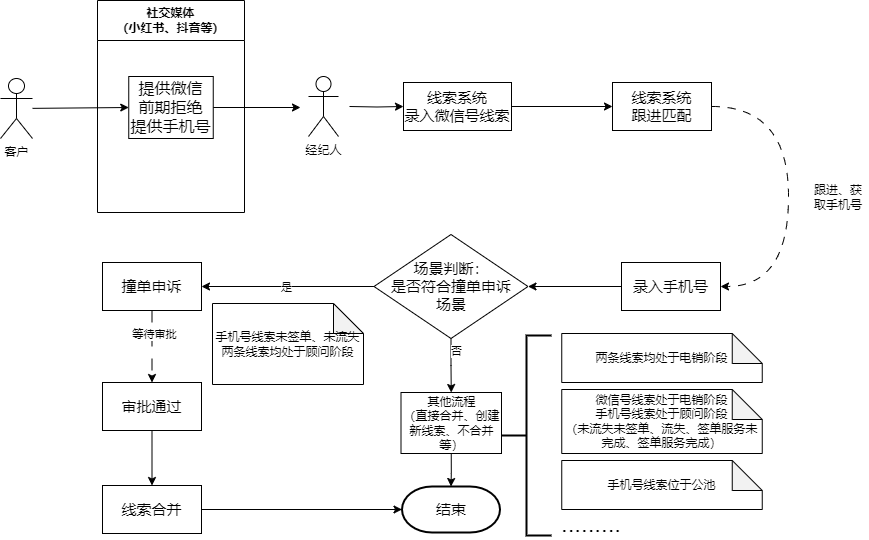

The diagram above was exported from draw.io. Its source (the exported page's mxGraphModel, read from the mxfile embedded in the PNG):
<mxGraphModel dx="1120" dy="1379" grid="0" gridSize="10" guides="1" tooltips="1" connect="1" arrows="1" fold="1" page="1" pageScale="1" pageWidth="1100" pageHeight="850" math="0" shadow="0">
  <root>
    <mxCell id="0" />
    <mxCell id="1" parent="0" />
    <mxCell id="Dj8aG2vSBPNqhN_YNDGU-18" style="edgeStyle=orthogonalEdgeStyle;rounded=0;orthogonalLoop=1;jettySize=auto;html=1;entryX=0;entryY=0.5;entryDx=0;entryDy=0;" parent="1" target="Dj8aG2vSBPNqhN_YNDGU-13" edge="1">
      <mxGeometry relative="1" as="geometry">
        <mxPoint x="382" y="-727" as="sourcePoint" />
      </mxGeometry>
    </mxCell>
    <mxCell id="Dj8aG2vSBPNqhN_YNDGU-1" value="经纪人" style="shape=umlActor;verticalLabelPosition=bottom;verticalAlign=top;html=1;outlineConnect=0;" parent="1" vertex="1">
      <mxGeometry x="341" y="-757" width="30" height="60" as="geometry" />
    </mxCell>
    <mxCell id="Dj8aG2vSBPNqhN_YNDGU-11" style="rounded=0;orthogonalLoop=1;jettySize=auto;html=1;entryX=0;entryY=0.5;entryDx=0;entryDy=0;" parent="1" source="Dj8aG2vSBPNqhN_YNDGU-3" target="Dj8aG2vSBPNqhN_YNDGU-10" edge="1">
      <mxGeometry relative="1" as="geometry" />
    </mxCell>
    <mxCell id="Dj8aG2vSBPNqhN_YNDGU-3" value="客户" style="shape=umlActor;verticalLabelPosition=bottom;verticalAlign=top;html=1;outlineConnect=0;" parent="1" vertex="1">
      <mxGeometry x="33" y="-755" width="32" height="60" as="geometry" />
    </mxCell>
    <mxCell id="Dj8aG2vSBPNqhN_YNDGU-9" value="社交媒体&lt;br&gt;（小红书、抖音等）" style="swimlane;whiteSpace=wrap;html=1;startSize=40;" parent="1" vertex="1">
      <mxGeometry x="130" y="-833" width="147" height="212" as="geometry" />
    </mxCell>
    <mxCell id="Dj8aG2vSBPNqhN_YNDGU-10" value="&lt;font style=&quot;font-size: 16px;&quot;&gt;提供微信&lt;br&gt;前期拒绝&lt;/font&gt;&lt;div&gt;&lt;font style=&quot;font-size: 16px;&quot;&gt;提供手机号&lt;/font&gt;&lt;/div&gt;" style="rounded=0;whiteSpace=wrap;html=1;" parent="Dj8aG2vSBPNqhN_YNDGU-9" vertex="1">
      <mxGeometry x="31.25" y="76" width="84.5" height="62" as="geometry" />
    </mxCell>
    <mxCell id="Dj8aG2vSBPNqhN_YNDGU-12" style="rounded=0;orthogonalLoop=1;jettySize=auto;html=1;exitX=1;exitY=0.5;exitDx=0;exitDy=0;" parent="1" source="Dj8aG2vSBPNqhN_YNDGU-10" edge="1">
      <mxGeometry relative="1" as="geometry">
        <mxPoint x="333" y="-726" as="targetPoint" />
      </mxGeometry>
    </mxCell>
    <mxCell id="Dj8aG2vSBPNqhN_YNDGU-19" style="edgeStyle=orthogonalEdgeStyle;rounded=0;orthogonalLoop=1;jettySize=auto;html=1;exitX=1;exitY=0.5;exitDx=0;exitDy=0;entryX=0;entryY=0.5;entryDx=0;entryDy=0;" parent="1" source="Dj8aG2vSBPNqhN_YNDGU-13" target="Dj8aG2vSBPNqhN_YNDGU-20" edge="1">
      <mxGeometry relative="1" as="geometry">
        <mxPoint x="646" y="-727" as="targetPoint" />
      </mxGeometry>
    </mxCell>
    <mxCell id="Dj8aG2vSBPNqhN_YNDGU-13" value="线索系统&lt;br style=&quot;font-size: 15px;&quot;&gt;录入微信号线索" style="rounded=0;whiteSpace=wrap;html=1;fontSize=15;" parent="1" vertex="1">
      <mxGeometry x="436" y="-751" width="108" height="48" as="geometry" />
    </mxCell>
    <mxCell id="G-lfRl3ofo89eDB5tKdz-1" style="edgeStyle=orthogonalEdgeStyle;rounded=0;orthogonalLoop=1;jettySize=auto;html=1;entryX=1;entryY=0.5;entryDx=0;entryDy=0;exitX=1;exitY=0.5;exitDx=0;exitDy=0;curved=1;dashed=1;dashPattern=8 8;" parent="1" source="Dj8aG2vSBPNqhN_YNDGU-20" target="Dj8aG2vSBPNqhN_YNDGU-21" edge="1">
      <mxGeometry relative="1" as="geometry">
        <Array as="points">
          <mxPoint x="821" y="-727" />
          <mxPoint x="821" y="-547" />
        </Array>
      </mxGeometry>
    </mxCell>
    <mxCell id="Dj8aG2vSBPNqhN_YNDGU-20" value="线索系统&lt;br style=&quot;font-size: 15px;&quot;&gt;跟进匹配" style="rounded=0;whiteSpace=wrap;html=1;fontSize=15;" parent="1" vertex="1">
      <mxGeometry x="645" y="-751" width="99" height="48" as="geometry" />
    </mxCell>
    <mxCell id="Dj8aG2vSBPNqhN_YNDGU-27" style="edgeStyle=orthogonalEdgeStyle;rounded=0;orthogonalLoop=1;jettySize=auto;html=1;exitX=0;exitY=0.5;exitDx=0;exitDy=0;entryX=1;entryY=0.5;entryDx=0;entryDy=0;" parent="1" source="Dj8aG2vSBPNqhN_YNDGU-21" target="Dj8aG2vSBPNqhN_YNDGU-25" edge="1">
      <mxGeometry relative="1" as="geometry" />
    </mxCell>
    <mxCell id="Dj8aG2vSBPNqhN_YNDGU-21" value="录入手机号" style="rounded=0;whiteSpace=wrap;html=1;fontSize=15;" parent="1" vertex="1">
      <mxGeometry x="654" y="-571" width="99" height="48" as="geometry" />
    </mxCell>
    <mxCell id="Dj8aG2vSBPNqhN_YNDGU-23" value="跟进、获取手机号" style="text;html=1;strokeColor=none;fillColor=none;align=center;verticalAlign=middle;whiteSpace=wrap;rounded=0;" parent="1" vertex="1">
      <mxGeometry x="841" y="-651" width="60" height="30" as="geometry" />
    </mxCell>
    <mxCell id="Dj8aG2vSBPNqhN_YNDGU-36" style="edgeStyle=orthogonalEdgeStyle;rounded=0;orthogonalLoop=1;jettySize=auto;html=1;exitX=0.5;exitY=1;exitDx=0;exitDy=0;entryX=0.5;entryY=0;entryDx=0;entryDy=0;dashed=1;dashPattern=12 12;" parent="1" source="Dj8aG2vSBPNqhN_YNDGU-24" target="Dj8aG2vSBPNqhN_YNDGU-35" edge="1">
      <mxGeometry relative="1" as="geometry" />
    </mxCell>
    <mxCell id="Dj8aG2vSBPNqhN_YNDGU-37" value="等待审批" style="edgeLabel;html=1;align=center;verticalAlign=middle;resizable=0;points=[];" parent="Dj8aG2vSBPNqhN_YNDGU-36" vertex="1" connectable="0">
      <mxGeometry x="-0.3611" y="2" relative="1" as="geometry">
        <mxPoint as="offset" />
      </mxGeometry>
    </mxCell>
    <mxCell id="Dj8aG2vSBPNqhN_YNDGU-24" value="撞单申诉" style="rounded=0;whiteSpace=wrap;html=1;fontSize=15;" parent="1" vertex="1">
      <mxGeometry x="135" y="-571" width="99" height="48" as="geometry" />
    </mxCell>
    <mxCell id="Dj8aG2vSBPNqhN_YNDGU-28" style="edgeStyle=orthogonalEdgeStyle;rounded=0;orthogonalLoop=1;jettySize=auto;html=1;entryX=1;entryY=0.5;entryDx=0;entryDy=0;" parent="1" source="Dj8aG2vSBPNqhN_YNDGU-25" target="Dj8aG2vSBPNqhN_YNDGU-24" edge="1">
      <mxGeometry relative="1" as="geometry" />
    </mxCell>
    <mxCell id="Dj8aG2vSBPNqhN_YNDGU-29" value="是" style="edgeLabel;html=1;align=center;verticalAlign=middle;resizable=0;points=[];" parent="Dj8aG2vSBPNqhN_YNDGU-28" vertex="1" connectable="0">
      <mxGeometry x="0.0248" relative="1" as="geometry">
        <mxPoint as="offset" />
      </mxGeometry>
    </mxCell>
    <mxCell id="Dj8aG2vSBPNqhN_YNDGU-31" style="edgeStyle=orthogonalEdgeStyle;rounded=0;orthogonalLoop=1;jettySize=auto;html=1;exitX=0.5;exitY=1;exitDx=0;exitDy=0;entryX=0.5;entryY=0;entryDx=0;entryDy=0;" parent="1" source="Dj8aG2vSBPNqhN_YNDGU-25" target="Dj8aG2vSBPNqhN_YNDGU-30" edge="1">
      <mxGeometry relative="1" as="geometry" />
    </mxCell>
    <mxCell id="Dj8aG2vSBPNqhN_YNDGU-41" value="否" style="edgeLabel;html=1;align=center;verticalAlign=middle;resizable=0;points=[];" parent="Dj8aG2vSBPNqhN_YNDGU-31" vertex="1" connectable="0">
      <mxGeometry x="-0.5758" y="5" relative="1" as="geometry">
        <mxPoint as="offset" />
      </mxGeometry>
    </mxCell>
    <mxCell id="Dj8aG2vSBPNqhN_YNDGU-25" value="场景判断：&lt;br style=&quot;font-size: 15px;&quot;&gt;是否符合撞单申诉&lt;br style=&quot;font-size: 15px;&quot;&gt;场景" style="rhombus;whiteSpace=wrap;html=1;fontSize=15;" parent="1" vertex="1">
      <mxGeometry x="406.5" y="-599" width="154" height="104" as="geometry" />
    </mxCell>
    <mxCell id="Dj8aG2vSBPNqhN_YNDGU-26" value="手机号线索未签单、未流失&lt;br&gt;两条线索均处于顾问阶段" style="shape=note;whiteSpace=wrap;html=1;backgroundOutline=1;darkOpacity=0.05;" parent="1" vertex="1">
      <mxGeometry x="245" y="-530" width="151" height="81" as="geometry" />
    </mxCell>
    <mxCell id="Dj8aG2vSBPNqhN_YNDGU-33" style="edgeStyle=orthogonalEdgeStyle;rounded=0;orthogonalLoop=1;jettySize=auto;html=1;exitX=0.5;exitY=1;exitDx=0;exitDy=0;" parent="1" source="Dj8aG2vSBPNqhN_YNDGU-30" target="Dj8aG2vSBPNqhN_YNDGU-32" edge="1">
      <mxGeometry relative="1" as="geometry" />
    </mxCell>
    <mxCell id="Dj8aG2vSBPNqhN_YNDGU-30" value="其他流程&lt;br&gt;（直接合并、创建新线索、不合并等）" style="rounded=0;whiteSpace=wrap;html=1;" parent="1" vertex="1">
      <mxGeometry x="433.5" y="-441" width="100.5" height="61" as="geometry" />
    </mxCell>
    <mxCell id="Dj8aG2vSBPNqhN_YNDGU-32" value="结束" style="strokeWidth=2;html=1;shape=mxgraph.flowchart.terminator;whiteSpace=wrap;fontSize=15;" parent="1" vertex="1">
      <mxGeometry x="434.5" y="-347" width="98" height="46" as="geometry" />
    </mxCell>
    <mxCell id="Dj8aG2vSBPNqhN_YNDGU-39" style="edgeStyle=orthogonalEdgeStyle;rounded=0;orthogonalLoop=1;jettySize=auto;html=1;exitX=0.5;exitY=1;exitDx=0;exitDy=0;" parent="1" source="Dj8aG2vSBPNqhN_YNDGU-35" target="Dj8aG2vSBPNqhN_YNDGU-38" edge="1">
      <mxGeometry relative="1" as="geometry" />
    </mxCell>
    <mxCell id="Dj8aG2vSBPNqhN_YNDGU-35" value="审批通过" style="rounded=0;whiteSpace=wrap;html=1;fontSize=15;" parent="1" vertex="1">
      <mxGeometry x="135" y="-451" width="99" height="48" as="geometry" />
    </mxCell>
    <mxCell id="Dj8aG2vSBPNqhN_YNDGU-38" value="线索合并" style="rounded=0;whiteSpace=wrap;html=1;fontSize=15;" parent="1" vertex="1">
      <mxGeometry x="135" y="-348" width="99" height="48" as="geometry" />
    </mxCell>
    <mxCell id="Dj8aG2vSBPNqhN_YNDGU-40" style="edgeStyle=orthogonalEdgeStyle;rounded=0;orthogonalLoop=1;jettySize=auto;html=1;entryX=0;entryY=0.5;entryDx=0;entryDy=0;entryPerimeter=0;" parent="1" source="Dj8aG2vSBPNqhN_YNDGU-38" target="Dj8aG2vSBPNqhN_YNDGU-32" edge="1">
      <mxGeometry relative="1" as="geometry" />
    </mxCell>
    <mxCell id="G-lfRl3ofo89eDB5tKdz-2" value="两条线索均处于电销阶段" style="shape=note;whiteSpace=wrap;html=1;backgroundOutline=1;darkOpacity=0.05;" parent="1" vertex="1">
      <mxGeometry x="594.25" y="-500" width="200.5" height="49" as="geometry" />
    </mxCell>
    <mxCell id="G-lfRl3ofo89eDB5tKdz-3" value="" style="strokeWidth=2;html=1;shape=mxgraph.flowchart.annotation_2;align=left;labelPosition=right;pointerEvents=1;" parent="1" vertex="1">
      <mxGeometry x="534" y="-498" width="50" height="200" as="geometry" />
    </mxCell>
    <mxCell id="G-lfRl3ofo89eDB5tKdz-4" value="微信号线索处于电销阶段&lt;br&gt;手机号线索处于顾问阶段&lt;br&gt;（未流失未签单、流失、签单服务未完成、签单服务完成）" style="shape=note;whiteSpace=wrap;html=1;backgroundOutline=1;darkOpacity=0.05;" parent="1" vertex="1">
      <mxGeometry x="594.25" y="-444" width="200.5" height="64" as="geometry" />
    </mxCell>
    <mxCell id="G-lfRl3ofo89eDB5tKdz-5" value="手机号线索位于公池" style="shape=note;whiteSpace=wrap;html=1;backgroundOutline=1;darkOpacity=0.05;" parent="1" vertex="1">
      <mxGeometry x="594.25" y="-373" width="200.5" height="49" as="geometry" />
    </mxCell>
    <mxCell id="G-lfRl3ofo89eDB5tKdz-7" value="&lt;font style=&quot;font-size: 24px;&quot;&gt;.........&lt;/font&gt;" style="text;html=1;strokeColor=none;fillColor=none;align=center;verticalAlign=middle;whiteSpace=wrap;rounded=0;" parent="1" vertex="1">
      <mxGeometry x="594.25" y="-324" width="60" height="30" as="geometry" />
    </mxCell>
  </root>
</mxGraphModel>